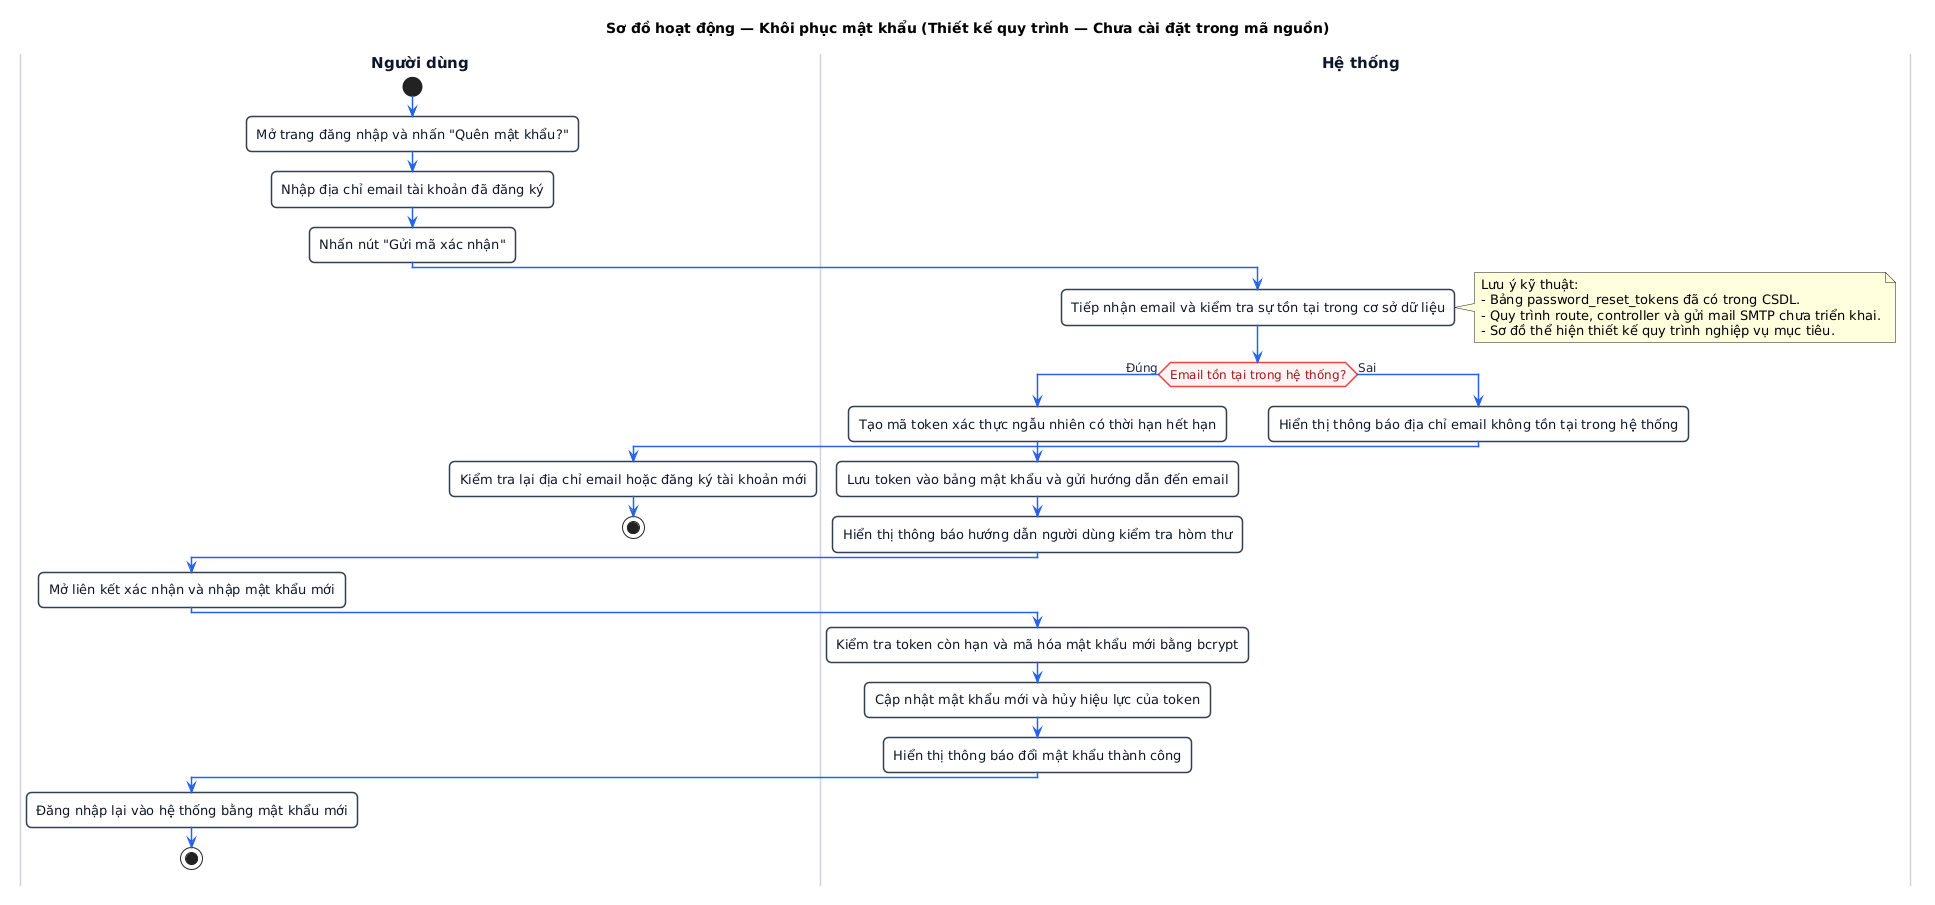

The diagram above was rendered by PlantUML. Its source (embedded in the PNG):
@startuml
title Sơ đồ hoạt động — Khôi phục mật khẩu (Thiết kế quy trình — Chưa cài đặt trong mã nguồn)

skinparam defaultFontName "Segoe UI, Arial, sans-serif"
skinparam defaultFontSize 13
skinparam roundCorner 10
skinparam shadowing false

skinparam ActivityFontSize 13
skinparam ActivityFontColor #0f172a
skinparam ActivityBorderColor #334155
skinparam ActivityBorderThickness 1.5
skinparam ActivityBackgroundColor #ffffff

skinparam ActivityDiamondFontSize 12
skinparam ActivityDiamondFontColor #991b1b
skinparam ActivityDiamondBorderColor #ef4444
skinparam ActivityDiamondBorderThickness 1.5
skinparam ActivityDiamondBackgroundColor #fef2f2

skinparam ArrowColor #2563eb
skinparam ArrowFontSize 12
skinparam ArrowFontColor #1e293b
skinparam ArrowThickness 1.5

skinparam SwimlaneTitleFontSize 15
skinparam SwimlaneTitleFontStyle bold
skinparam SwimlaneTitleFontColor #0f172a
skinparam SwimlaneBorderColor #cbd5e1
skinparam SwimlaneBorderThickness 1.5
skinparam SwimlaneWidth 380

|Người dùng|
start
:Mở trang đăng nhập và nhấn "Quên mật khẩu?";
:Nhập địa chỉ email tài khoản đã đăng ký;
:Nhấn nút "Gửi mã xác nhận";

|Hệ thống|
:Tiếp nhận email và kiểm tra sự tồn tại trong cơ sở dữ liệu;
note right
Lưu ý kỹ thuật:
- Bảng password_reset_tokens đã có trong CSDL.
- Quy trình route, controller và gửi mail SMTP chưa triển khai.
- Sơ đồ thể hiện thiết kế quy trình nghiệp vụ mục tiêu.
end note

if (Email tồn tại trong hệ thống?) then (Đúng)
  |Hệ thống|
  :Tạo mã token xác thực ngẫu nhiên có thời hạn hết hạn;
  :Lưu token vào bảng mật khẩu và gửi hướng dẫn đến email;
  :Hiển thị thông báo hướng dẫn người dùng kiểm tra hòm thư;
  |Người dùng|
  :Mở liên kết xác nhận và nhập mật khẩu mới;
  |Hệ thống|
  :Kiểm tra token còn hạn và mã hóa mật khẩu mới bằng bcrypt;
  :Cập nhật mật khẩu mới và hủy hiệu lực của token;
  :Hiển thị thông báo đổi mật khẩu thành công;
  |Người dùng|
  :Đăng nhập lại vào hệ thống bằng mật khẩu mới;
  stop
else (Sai)
  |Hệ thống|
  :Hiển thị thông báo địa chỉ email không tồn tại trong hệ thống;
  |Người dùng|
  :Kiểm tra lại địa chỉ email hoặc đăng ký tài khoản mới;
  stop
endif
@enduml